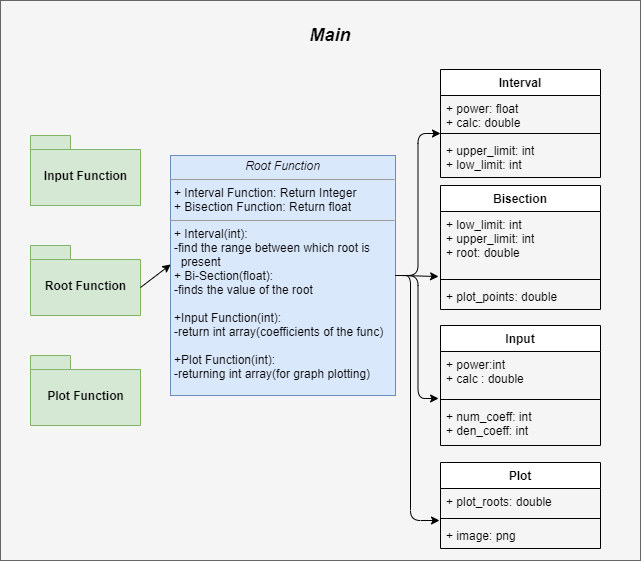

The diagram above was exported from draw.io. Its source (the exported page's mxGraphModel, read from the mxfile embedded in the PNG):
<mxGraphModel dx="868" dy="482" grid="1" gridSize="10" guides="1" tooltips="1" connect="1" arrows="1" fold="1" page="1" pageScale="1" pageWidth="850" pageHeight="1100" math="0" shadow="0">
  <root>
    <mxCell id="0" />
    <mxCell id="1" parent="0" />
    <mxCell id="3SMqhAoVnGiwejoqcpZc-2" value="" style="html=1;fillColor=#f5f5f5;strokeColor=#666666;fontColor=#333333;" parent="1" vertex="1">
      <mxGeometry x="230" y="45" width="640" height="560" as="geometry" />
    </mxCell>
    <mxCell id="3SMqhAoVnGiwejoqcpZc-5" value="Plot Function" style="shape=folder;fontStyle=1;spacingTop=10;tabWidth=40;tabHeight=14;tabPosition=left;html=1;fillColor=#d5e8d4;strokeColor=#82b366;" parent="1" vertex="1">
      <mxGeometry x="260" y="400" width="110" height="70" as="geometry" />
    </mxCell>
    <mxCell id="3SMqhAoVnGiwejoqcpZc-6" value="&lt;p style=&quot;margin: 0px ; margin-top: 4px ; text-align: center&quot;&gt;&lt;i&gt;Root Function&lt;/i&gt;&lt;/p&gt;&lt;hr size=&quot;1&quot;&gt;&lt;p style=&quot;margin: 0px ; margin-left: 4px&quot;&gt;+ Interval Function: Return Integer&amp;nbsp;&lt;br&gt;+ Bisection Function: Return float&amp;nbsp;&lt;/p&gt;&lt;hr size=&quot;1&quot;&gt;&lt;p style=&quot;margin: 0px ; margin-left: 4px&quot;&gt;+ Interval(int):&lt;/p&gt;&lt;p style=&quot;margin: 0px ; margin-left: 4px&quot;&gt;-find the range between which root is&amp;nbsp;&lt;/p&gt;&lt;p style=&quot;margin: 0px ; margin-left: 4px&quot;&gt;&amp;nbsp; present&lt;br&gt;+ Bi-Section(float):&amp;nbsp;&lt;/p&gt;&lt;p style=&quot;margin: 0px ; margin-left: 4px&quot;&gt;-finds the value of the root&lt;/p&gt;&lt;p style=&quot;margin: 0px ; margin-left: 4px&quot;&gt;&lt;br&gt;&lt;/p&gt;&lt;p style=&quot;margin: 0px ; margin-left: 4px&quot;&gt;+Input Function(int):&lt;/p&gt;&lt;p style=&quot;margin: 0px ; margin-left: 4px&quot;&gt;-return int array(coefficients of the func)&lt;/p&gt;&lt;p style=&quot;margin: 0px ; margin-left: 4px&quot;&gt;&lt;br&gt;&lt;/p&gt;&lt;p style=&quot;margin: 0px ; margin-left: 4px&quot;&gt;+Plot Function(int):&lt;/p&gt;&lt;p style=&quot;margin: 0px ; margin-left: 4px&quot;&gt;-returning int array(for graph plotting)&lt;/p&gt;&lt;p style=&quot;margin: 0px ; margin-left: 4px&quot;&gt;&lt;br&gt;&lt;/p&gt;" style="verticalAlign=top;align=left;overflow=fill;fontSize=12;fontFamily=Helvetica;html=1;fillColor=#dae8fc;strokeColor=#6c8ebf;" parent="1" vertex="1">
      <mxGeometry x="400" y="200" width="225" height="240" as="geometry" />
    </mxCell>
    <mxCell id="3SMqhAoVnGiwejoqcpZc-7" value="Input Function" style="shape=folder;fontStyle=1;spacingTop=10;tabWidth=40;tabHeight=14;tabPosition=left;html=1;fillColor=#d5e8d4;strokeColor=#82b366;" parent="1" vertex="1">
      <mxGeometry x="260" y="180" width="110" height="70" as="geometry" />
    </mxCell>
    <mxCell id="3SMqhAoVnGiwejoqcpZc-8" value="Root Function" style="shape=folder;fontStyle=1;spacingTop=10;tabWidth=40;tabHeight=14;tabPosition=left;html=1;fillColor=#d5e8d4;strokeColor=#82b366;" parent="1" vertex="1">
      <mxGeometry x="260" y="290" width="110" height="70" as="geometry" />
    </mxCell>
    <mxCell id="3SMqhAoVnGiwejoqcpZc-9" value="&lt;b&gt;&lt;i&gt;&lt;font style=&quot;font-size: 18px&quot;&gt;Main&lt;/font&gt;&lt;/i&gt;&lt;/b&gt;" style="text;html=1;strokeColor=none;fillColor=none;align=center;verticalAlign=middle;whiteSpace=wrap;rounded=0;" parent="1" vertex="1">
      <mxGeometry x="540" y="70" width="40" height="20" as="geometry" />
    </mxCell>
    <mxCell id="3SMqhAoVnGiwejoqcpZc-12" value="" style="endArrow=classic;html=1;exitX=0;exitY=0;exitDx=110;exitDy=42;exitPerimeter=0;entryX=0.001;entryY=0.454;entryDx=0;entryDy=0;entryPerimeter=0;" parent="1" source="3SMqhAoVnGiwejoqcpZc-8" target="3SMqhAoVnGiwejoqcpZc-6" edge="1">
      <mxGeometry width="50" height="50" relative="1" as="geometry">
        <mxPoint x="390" y="360" as="sourcePoint" />
        <mxPoint x="440" y="310" as="targetPoint" />
      </mxGeometry>
    </mxCell>
    <mxCell id="3SMqhAoVnGiwejoqcpZc-14" value="Interval" style="swimlane;fontStyle=1;align=center;verticalAlign=top;childLayout=stackLayout;horizontal=1;startSize=26;horizontalStack=0;resizeParent=1;resizeParentMax=0;resizeLast=0;collapsible=1;marginBottom=0;" parent="1" vertex="1">
      <mxGeometry x="670" y="114" width="160" height="108" as="geometry" />
    </mxCell>
    <mxCell id="3SMqhAoVnGiwejoqcpZc-15" value="+ power: float&#10;+ calc: double" style="text;strokeColor=none;fillColor=none;align=left;verticalAlign=top;spacingLeft=4;spacingRight=4;overflow=hidden;rotatable=0;points=[[0,0.5],[1,0.5]];portConstraint=eastwest;" parent="3SMqhAoVnGiwejoqcpZc-14" vertex="1">
      <mxGeometry y="26" width="160" height="34" as="geometry" />
    </mxCell>
    <mxCell id="3SMqhAoVnGiwejoqcpZc-16" value="" style="line;strokeWidth=1;fillColor=none;align=left;verticalAlign=middle;spacingTop=-1;spacingLeft=3;spacingRight=3;rotatable=0;labelPosition=right;points=[];portConstraint=eastwest;" parent="3SMqhAoVnGiwejoqcpZc-14" vertex="1">
      <mxGeometry y="60" width="160" height="8" as="geometry" />
    </mxCell>
    <mxCell id="3SMqhAoVnGiwejoqcpZc-17" value="+ upper_limit: int&#10;+ low_limit: int" style="text;strokeColor=none;fillColor=none;align=left;verticalAlign=top;spacingLeft=4;spacingRight=4;overflow=hidden;rotatable=0;points=[[0,0.5],[1,0.5]];portConstraint=eastwest;" parent="3SMqhAoVnGiwejoqcpZc-14" vertex="1">
      <mxGeometry y="68" width="160" height="40" as="geometry" />
    </mxCell>
    <mxCell id="3SMqhAoVnGiwejoqcpZc-22" value="Input" style="swimlane;fontStyle=1;align=center;verticalAlign=top;childLayout=stackLayout;horizontal=1;startSize=26;horizontalStack=0;resizeParent=1;resizeParentMax=0;resizeLast=0;collapsible=1;marginBottom=0;" parent="1" vertex="1">
      <mxGeometry x="670" y="370" width="160" height="120" as="geometry" />
    </mxCell>
    <mxCell id="3SMqhAoVnGiwejoqcpZc-23" value="+ power:int&#10;+ calc : double" style="text;strokeColor=none;fillColor=none;align=left;verticalAlign=top;spacingLeft=4;spacingRight=4;overflow=hidden;rotatable=0;points=[[0,0.5],[1,0.5]];portConstraint=eastwest;" parent="3SMqhAoVnGiwejoqcpZc-22" vertex="1">
      <mxGeometry y="26" width="160" height="44" as="geometry" />
    </mxCell>
    <mxCell id="3SMqhAoVnGiwejoqcpZc-24" value="" style="line;strokeWidth=1;fillColor=none;align=left;verticalAlign=middle;spacingTop=-1;spacingLeft=3;spacingRight=3;rotatable=0;labelPosition=right;points=[];portConstraint=eastwest;" parent="3SMqhAoVnGiwejoqcpZc-22" vertex="1">
      <mxGeometry y="70" width="160" height="8" as="geometry" />
    </mxCell>
    <mxCell id="3SMqhAoVnGiwejoqcpZc-25" value="+ num_coeff: int&#10;+ den_coeff: int " style="text;strokeColor=none;fillColor=none;align=left;verticalAlign=top;spacingLeft=4;spacingRight=4;overflow=hidden;rotatable=0;points=[[0,0.5],[1,0.5]];portConstraint=eastwest;" parent="3SMqhAoVnGiwejoqcpZc-22" vertex="1">
      <mxGeometry y="78" width="160" height="42" as="geometry" />
    </mxCell>
    <mxCell id="3SMqhAoVnGiwejoqcpZc-26" value="Bisection" style="swimlane;fontStyle=1;align=center;verticalAlign=top;childLayout=stackLayout;horizontal=1;startSize=26;horizontalStack=0;resizeParent=1;resizeParentMax=0;resizeLast=0;collapsible=1;marginBottom=0;" parent="1" vertex="1">
      <mxGeometry x="670" y="230" width="160" height="124" as="geometry" />
    </mxCell>
    <mxCell id="3SMqhAoVnGiwejoqcpZc-27" value="+ low_limit: int&#10;+ upper_limit: int&#10;+ root: double" style="text;strokeColor=none;fillColor=none;align=left;verticalAlign=top;spacingLeft=4;spacingRight=4;overflow=hidden;rotatable=0;points=[[0,0.5],[1,0.5]];portConstraint=eastwest;" parent="3SMqhAoVnGiwejoqcpZc-26" vertex="1">
      <mxGeometry y="26" width="160" height="64" as="geometry" />
    </mxCell>
    <mxCell id="3SMqhAoVnGiwejoqcpZc-28" value="" style="line;strokeWidth=1;fillColor=none;align=left;verticalAlign=middle;spacingTop=-1;spacingLeft=3;spacingRight=3;rotatable=0;labelPosition=right;points=[];portConstraint=eastwest;" parent="3SMqhAoVnGiwejoqcpZc-26" vertex="1">
      <mxGeometry y="90" width="160" height="8" as="geometry" />
    </mxCell>
    <mxCell id="3SMqhAoVnGiwejoqcpZc-29" value="+ plot_points: double" style="text;strokeColor=none;fillColor=none;align=left;verticalAlign=top;spacingLeft=4;spacingRight=4;overflow=hidden;rotatable=0;points=[[0,0.5],[1,0.5]];portConstraint=eastwest;" parent="3SMqhAoVnGiwejoqcpZc-26" vertex="1">
      <mxGeometry y="98" width="160" height="26" as="geometry" />
    </mxCell>
    <mxCell id="3SMqhAoVnGiwejoqcpZc-30" value="Plot" style="swimlane;fontStyle=1;align=center;verticalAlign=top;childLayout=stackLayout;horizontal=1;startSize=26;horizontalStack=0;resizeParent=1;resizeParentMax=0;resizeLast=0;collapsible=1;marginBottom=0;" parent="1" vertex="1">
      <mxGeometry x="670" y="507" width="160" height="86" as="geometry" />
    </mxCell>
    <mxCell id="3SMqhAoVnGiwejoqcpZc-31" value="+ plot_roots: double" style="text;strokeColor=none;fillColor=none;align=left;verticalAlign=top;spacingLeft=4;spacingRight=4;overflow=hidden;rotatable=0;points=[[0,0.5],[1,0.5]];portConstraint=eastwest;" parent="3SMqhAoVnGiwejoqcpZc-30" vertex="1">
      <mxGeometry y="26" width="160" height="26" as="geometry" />
    </mxCell>
    <mxCell id="3SMqhAoVnGiwejoqcpZc-32" value="" style="line;strokeWidth=1;fillColor=none;align=left;verticalAlign=middle;spacingTop=-1;spacingLeft=3;spacingRight=3;rotatable=0;labelPosition=right;points=[];portConstraint=eastwest;" parent="3SMqhAoVnGiwejoqcpZc-30" vertex="1">
      <mxGeometry y="52" width="160" height="8" as="geometry" />
    </mxCell>
    <mxCell id="3SMqhAoVnGiwejoqcpZc-33" value="+ image: png" style="text;strokeColor=none;fillColor=none;align=left;verticalAlign=top;spacingLeft=4;spacingRight=4;overflow=hidden;rotatable=0;points=[[0,0.5],[1,0.5]];portConstraint=eastwest;" parent="3SMqhAoVnGiwejoqcpZc-30" vertex="1">
      <mxGeometry y="60" width="160" height="26" as="geometry" />
    </mxCell>
    <mxCell id="vm6SM3MDCkOWwc27aXnj-1" value="" style="endArrow=classic;html=1;exitX=1;exitY=0.5;exitDx=0;exitDy=0;entryX=0;entryY=-0.1;entryDx=0;entryDy=0;entryPerimeter=0;edgeStyle=orthogonalEdgeStyle;" edge="1" parent="1" source="3SMqhAoVnGiwejoqcpZc-6" target="3SMqhAoVnGiwejoqcpZc-17">
      <mxGeometry width="50" height="50" relative="1" as="geometry">
        <mxPoint x="625" y="330" as="sourcePoint" />
        <mxPoint x="675" y="280" as="targetPoint" />
      </mxGeometry>
    </mxCell>
    <mxCell id="vm6SM3MDCkOWwc27aXnj-2" value="" style="endArrow=classic;html=1;entryX=-0.012;entryY=1.016;entryDx=0;entryDy=0;entryPerimeter=0;" edge="1" parent="1" target="3SMqhAoVnGiwejoqcpZc-27">
      <mxGeometry width="50" height="50" relative="1" as="geometry">
        <mxPoint x="630" y="320" as="sourcePoint" />
        <mxPoint x="690" y="280" as="targetPoint" />
      </mxGeometry>
    </mxCell>
    <mxCell id="vm6SM3MDCkOWwc27aXnj-3" value="" style="endArrow=classic;html=1;entryX=-0.006;entryY=1.231;entryDx=0;entryDy=0;entryPerimeter=0;edgeStyle=orthogonalEdgeStyle;" edge="1" parent="1" target="3SMqhAoVnGiwejoqcpZc-31">
      <mxGeometry width="50" height="50" relative="1" as="geometry">
        <mxPoint x="630" y="320" as="sourcePoint" />
        <mxPoint x="710" y="330" as="targetPoint" />
        <Array as="points">
          <mxPoint x="640" y="320" />
          <mxPoint x="640" y="565" />
        </Array>
      </mxGeometry>
    </mxCell>
    <mxCell id="vm6SM3MDCkOWwc27aXnj-4" value="" style="endArrow=classic;html=1;exitX=1;exitY=0.5;exitDx=0;exitDy=0;entryX=-0.012;entryY=1.068;entryDx=0;entryDy=0;entryPerimeter=0;edgeStyle=orthogonalEdgeStyle;" edge="1" parent="1" source="3SMqhAoVnGiwejoqcpZc-6" target="3SMqhAoVnGiwejoqcpZc-23">
      <mxGeometry width="50" height="50" relative="1" as="geometry">
        <mxPoint x="660" y="404" as="sourcePoint" />
        <mxPoint x="710" y="354" as="targetPoint" />
      </mxGeometry>
    </mxCell>
  </root>
</mxGraphModel>